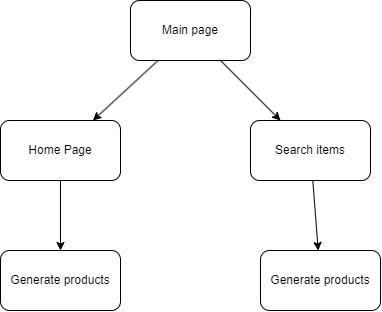

The diagram above was exported from draw.io. Its source (the exported page's mxGraphModel, read from the mxfile embedded in the PNG):
<mxGraphModel dx="982" dy="674" grid="1" gridSize="10" guides="1" tooltips="1" connect="1" arrows="1" fold="1" page="1" pageScale="1" pageWidth="850" pageHeight="1100" math="0" shadow="0">
  <root>
    <mxCell id="0" />
    <mxCell id="1" parent="0" />
    <mxCell id="5" style="edgeStyle=none;html=1;" edge="1" parent="1" source="2" target="3">
      <mxGeometry relative="1" as="geometry" />
    </mxCell>
    <mxCell id="6" style="edgeStyle=none;html=1;" edge="1" parent="1" source="2" target="4">
      <mxGeometry relative="1" as="geometry" />
    </mxCell>
    <mxCell id="2" value="Main page" style="rounded=1;whiteSpace=wrap;html=1;" vertex="1" parent="1">
      <mxGeometry x="350" y="160" width="120" height="60" as="geometry" />
    </mxCell>
    <mxCell id="9" style="edgeStyle=none;html=1;" edge="1" parent="1" source="3" target="8">
      <mxGeometry relative="1" as="geometry" />
    </mxCell>
    <mxCell id="3" value="Home Page" style="rounded=1;whiteSpace=wrap;html=1;" vertex="1" parent="1">
      <mxGeometry x="220" y="280" width="120" height="60" as="geometry" />
    </mxCell>
    <mxCell id="11" style="edgeStyle=none;html=1;" edge="1" parent="1" source="4" target="7">
      <mxGeometry relative="1" as="geometry" />
    </mxCell>
    <mxCell id="4" value="Search items" style="rounded=1;whiteSpace=wrap;html=1;" vertex="1" parent="1">
      <mxGeometry x="470" y="280" width="120" height="60" as="geometry" />
    </mxCell>
    <mxCell id="7" value="&lt;span style=&quot;color: rgb(0, 0, 0);&quot;&gt;Generate products&lt;/span&gt;" style="rounded=1;whiteSpace=wrap;html=1;" vertex="1" parent="1">
      <mxGeometry x="480" y="410" width="120" height="60" as="geometry" />
    </mxCell>
    <mxCell id="8" value="Generate products" style="rounded=1;whiteSpace=wrap;html=1;" vertex="1" parent="1">
      <mxGeometry x="220" y="410" width="120" height="60" as="geometry" />
    </mxCell>
  </root>
</mxGraphModel>